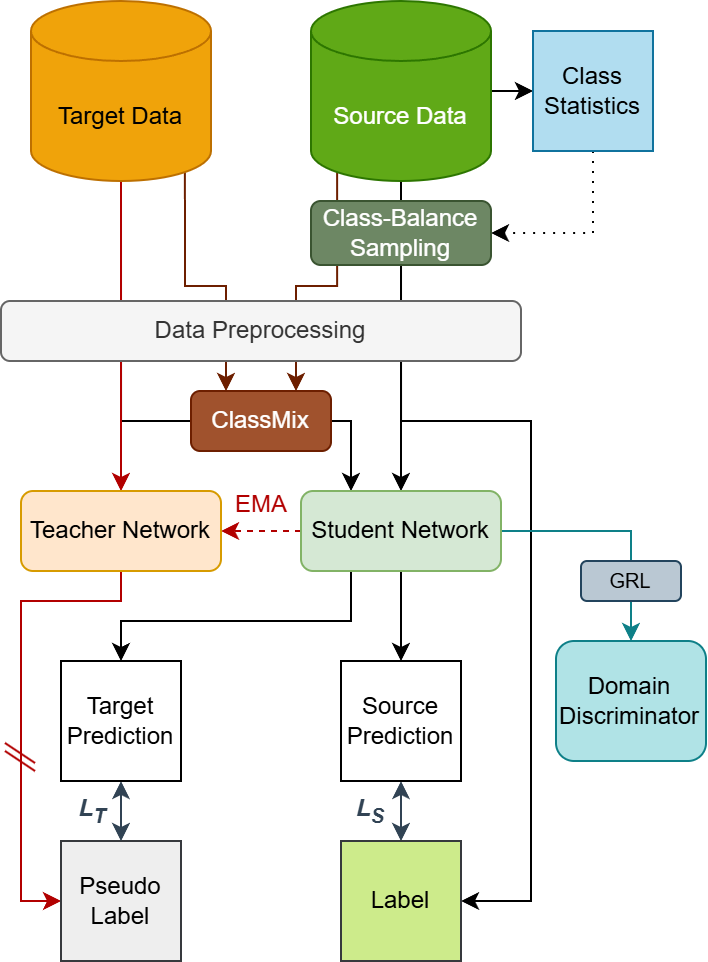

The diagram above was exported from draw.io. Its source (the exported page's mxGraphModel, read from the mxfile embedded in the PNG):
<mxGraphModel dx="766" dy="425" grid="1" gridSize="10" guides="1" tooltips="1" connect="1" arrows="1" fold="1" page="1" pageScale="1" pageWidth="827" pageHeight="1169" math="0" shadow="0">
  <root>
    <mxCell id="0" />
    <mxCell id="1" parent="0" />
    <mxCell id="tmr2yHB7oxTNzsD7l78u-307" value="&lt;font style=&quot;color: rgb(49, 67, 84);&quot;&gt;&lt;b style=&quot;&quot;&gt;&lt;i style=&quot;&quot;&gt;L&lt;sub style=&quot;&quot;&gt;S&lt;/sub&gt;&lt;/i&gt;&lt;/b&gt;&lt;/font&gt;" style="text;html=1;align=center;verticalAlign=middle;whiteSpace=wrap;rounded=0;" vertex="1" parent="1">
      <mxGeometry x="450" y="480" width="60" height="30" as="geometry" />
    </mxCell>
    <mxCell id="tmr2yHB7oxTNzsD7l78u-308" value="&lt;font style=&quot;color: rgb(49, 67, 84);&quot;&gt;&lt;b style=&quot;&quot;&gt;&lt;i style=&quot;&quot;&gt;L&lt;sub style=&quot;&quot;&gt;T&lt;/sub&gt;&lt;/i&gt;&lt;/b&gt;&lt;/font&gt;" style="text;html=1;align=center;verticalAlign=middle;whiteSpace=wrap;rounded=0;" vertex="1" parent="1">
      <mxGeometry x="311" y="480" width="60" height="30" as="geometry" />
    </mxCell>
    <mxCell id="tmr2yHB7oxTNzsD7l78u-247" style="edgeStyle=orthogonalEdgeStyle;rounded=0;orthogonalLoop=1;jettySize=auto;html=1;exitX=1;exitY=0.5;exitDx=0;exitDy=0;exitPerimeter=0;entryX=0;entryY=0.5;entryDx=0;entryDy=0;" edge="1" parent="1" source="tmr2yHB7oxTNzsD7l78u-244" target="tmr2yHB7oxTNzsD7l78u-246">
      <mxGeometry relative="1" as="geometry" />
    </mxCell>
    <mxCell id="tmr2yHB7oxTNzsD7l78u-253" style="edgeStyle=orthogonalEdgeStyle;rounded=0;orthogonalLoop=1;jettySize=auto;html=1;exitX=0.5;exitY=1;exitDx=0;exitDy=0;exitPerimeter=0;entryX=0.5;entryY=0;entryDx=0;entryDy=0;" edge="1" parent="1" source="tmr2yHB7oxTNzsD7l78u-244" target="tmr2yHB7oxTNzsD7l78u-250">
      <mxGeometry relative="1" as="geometry" />
    </mxCell>
    <mxCell id="tmr2yHB7oxTNzsD7l78u-292" style="edgeStyle=orthogonalEdgeStyle;rounded=0;orthogonalLoop=1;jettySize=auto;html=1;exitX=0.145;exitY=1;exitDx=0;exitDy=-4.35;exitPerimeter=0;entryX=0.75;entryY=0;entryDx=0;entryDy=0;fillColor=#a0522d;strokeColor=#6D1F00;" edge="1" parent="1" source="tmr2yHB7oxTNzsD7l78u-244" target="tmr2yHB7oxTNzsD7l78u-283">
      <mxGeometry relative="1" as="geometry" />
    </mxCell>
    <mxCell id="tmr2yHB7oxTNzsD7l78u-302" style="edgeStyle=orthogonalEdgeStyle;rounded=0;orthogonalLoop=1;jettySize=auto;html=1;exitX=0.5;exitY=1;exitDx=0;exitDy=0;exitPerimeter=0;entryX=1;entryY=0.5;entryDx=0;entryDy=0;" edge="1" parent="1" source="tmr2yHB7oxTNzsD7l78u-244" target="tmr2yHB7oxTNzsD7l78u-280">
      <mxGeometry relative="1" as="geometry">
        <Array as="points">
          <mxPoint x="495" y="300" />
          <mxPoint x="560" y="300" />
          <mxPoint x="560" y="540" />
        </Array>
      </mxGeometry>
    </mxCell>
    <mxCell id="tmr2yHB7oxTNzsD7l78u-244" value="Source Data" style="shape=cylinder3;whiteSpace=wrap;html=1;boundedLbl=1;backgroundOutline=1;size=15;fillColor=#60a917;fontColor=#ffffff;strokeColor=#2D7600;" vertex="1" parent="1">
      <mxGeometry x="450" y="90" width="90" height="90" as="geometry" />
    </mxCell>
    <mxCell id="tmr2yHB7oxTNzsD7l78u-264" style="edgeStyle=orthogonalEdgeStyle;rounded=0;orthogonalLoop=1;jettySize=auto;html=1;exitX=0.5;exitY=1;exitDx=0;exitDy=0;exitPerimeter=0;entryX=0.25;entryY=0;entryDx=0;entryDy=0;" edge="1" parent="1" source="tmr2yHB7oxTNzsD7l78u-245" target="tmr2yHB7oxTNzsD7l78u-250">
      <mxGeometry relative="1" as="geometry">
        <Array as="points">
          <mxPoint x="355" y="300" />
          <mxPoint x="470" y="300" />
        </Array>
      </mxGeometry>
    </mxCell>
    <mxCell id="tmr2yHB7oxTNzsD7l78u-252" style="edgeStyle=orthogonalEdgeStyle;rounded=0;orthogonalLoop=1;jettySize=auto;html=1;exitX=0.5;exitY=1;exitDx=0;exitDy=0;exitPerimeter=0;entryX=0.5;entryY=0;entryDx=0;entryDy=0;fillColor=#e51400;strokeColor=#B20000;" edge="1" parent="1" source="tmr2yHB7oxTNzsD7l78u-245" target="tmr2yHB7oxTNzsD7l78u-251">
      <mxGeometry relative="1" as="geometry" />
    </mxCell>
    <mxCell id="tmr2yHB7oxTNzsD7l78u-291" style="edgeStyle=orthogonalEdgeStyle;rounded=0;orthogonalLoop=1;jettySize=auto;html=1;exitX=0.855;exitY=1;exitDx=0;exitDy=-4.35;exitPerimeter=0;entryX=0.25;entryY=0;entryDx=0;entryDy=0;fillColor=#a0522d;strokeColor=#6D1F00;" edge="1" parent="1" source="tmr2yHB7oxTNzsD7l78u-245" target="tmr2yHB7oxTNzsD7l78u-283">
      <mxGeometry relative="1" as="geometry" />
    </mxCell>
    <mxCell id="tmr2yHB7oxTNzsD7l78u-245" value="Target Data" style="shape=cylinder3;whiteSpace=wrap;html=1;boundedLbl=1;backgroundOutline=1;size=15;fillColor=#f0a30a;fontColor=#000000;strokeColor=#BD7000;" vertex="1" parent="1">
      <mxGeometry x="310" y="90" width="90" height="90" as="geometry" />
    </mxCell>
    <mxCell id="tmr2yHB7oxTNzsD7l78u-262" style="edgeStyle=orthogonalEdgeStyle;rounded=0;orthogonalLoop=1;jettySize=auto;html=1;exitX=0.5;exitY=1;exitDx=0;exitDy=0;entryX=1;entryY=0.5;entryDx=0;entryDy=0;dashed=1;dashPattern=1 4;" edge="1" parent="1" source="tmr2yHB7oxTNzsD7l78u-246" target="tmr2yHB7oxTNzsD7l78u-261">
      <mxGeometry relative="1" as="geometry" />
    </mxCell>
    <mxCell id="tmr2yHB7oxTNzsD7l78u-246" value="&lt;div&gt;&lt;span style=&quot;background-color: transparent; color: light-dark(rgb(0, 0, 0), rgb(255, 255, 255));&quot;&gt;Class&lt;/span&gt;&lt;/div&gt;&lt;div&gt;&lt;span style=&quot;background-color: transparent; color: light-dark(rgb(0, 0, 0), rgb(255, 255, 255));&quot;&gt;Statistics&lt;/span&gt;&lt;/div&gt;" style="rounded=0;whiteSpace=wrap;html=1;aspect=fixed;fillColor=#b1ddf0;strokeColor=#10739e;" vertex="1" parent="1">
      <mxGeometry x="561" y="105" width="60" height="60" as="geometry" />
    </mxCell>
    <mxCell id="tmr2yHB7oxTNzsD7l78u-248" value="Data Preprocessing" style="rounded=1;whiteSpace=wrap;html=1;fillColor=#f5f5f5;fontColor=#333333;strokeColor=#666666;" vertex="1" parent="1">
      <mxGeometry x="295" y="240" width="260" height="30" as="geometry" />
    </mxCell>
    <mxCell id="tmr2yHB7oxTNzsD7l78u-258" style="edgeStyle=orthogonalEdgeStyle;rounded=0;orthogonalLoop=1;jettySize=auto;html=1;exitX=0;exitY=0.5;exitDx=0;exitDy=0;entryX=1;entryY=0.5;entryDx=0;entryDy=0;dashed=1;fillColor=#e51400;strokeColor=#B20000;" edge="1" parent="1" source="tmr2yHB7oxTNzsD7l78u-250" target="tmr2yHB7oxTNzsD7l78u-251">
      <mxGeometry relative="1" as="geometry" />
    </mxCell>
    <mxCell id="tmr2yHB7oxTNzsD7l78u-274" style="edgeStyle=orthogonalEdgeStyle;rounded=0;orthogonalLoop=1;jettySize=auto;html=1;exitX=0.5;exitY=1;exitDx=0;exitDy=0;entryX=0.5;entryY=0;entryDx=0;entryDy=0;" edge="1" parent="1" source="tmr2yHB7oxTNzsD7l78u-250" target="tmr2yHB7oxTNzsD7l78u-273">
      <mxGeometry relative="1" as="geometry" />
    </mxCell>
    <mxCell id="tmr2yHB7oxTNzsD7l78u-303" style="edgeStyle=orthogonalEdgeStyle;rounded=0;orthogonalLoop=1;jettySize=auto;html=1;exitX=0.25;exitY=1;exitDx=0;exitDy=0;entryX=0.5;entryY=0;entryDx=0;entryDy=0;" edge="1" parent="1" source="tmr2yHB7oxTNzsD7l78u-250" target="tmr2yHB7oxTNzsD7l78u-276">
      <mxGeometry relative="1" as="geometry">
        <Array as="points">
          <mxPoint x="470" y="400" />
          <mxPoint x="355" y="400" />
        </Array>
      </mxGeometry>
    </mxCell>
    <mxCell id="tmr2yHB7oxTNzsD7l78u-309" style="edgeStyle=orthogonalEdgeStyle;rounded=0;orthogonalLoop=1;jettySize=auto;html=1;exitX=1;exitY=0.5;exitDx=0;exitDy=0;entryX=0.5;entryY=0;entryDx=0;entryDy=0;fillColor=#b0e3e6;strokeColor=#0e8088;" edge="1" parent="1" source="tmr2yHB7oxTNzsD7l78u-250" target="tmr2yHB7oxTNzsD7l78u-295">
      <mxGeometry relative="1" as="geometry" />
    </mxCell>
    <mxCell id="tmr2yHB7oxTNzsD7l78u-250" value="Student Network" style="rounded=1;whiteSpace=wrap;html=1;fillColor=#d5e8d4;strokeColor=#82b366;" vertex="1" parent="1">
      <mxGeometry x="445" y="335" width="100" height="40" as="geometry" />
    </mxCell>
    <mxCell id="tmr2yHB7oxTNzsD7l78u-304" style="edgeStyle=orthogonalEdgeStyle;rounded=0;orthogonalLoop=1;jettySize=auto;html=1;exitX=0.5;exitY=1;exitDx=0;exitDy=0;entryX=0;entryY=0.5;entryDx=0;entryDy=0;fillColor=#e51400;strokeColor=#B20000;" edge="1" parent="1" source="tmr2yHB7oxTNzsD7l78u-251" target="tmr2yHB7oxTNzsD7l78u-265">
      <mxGeometry relative="1" as="geometry">
        <Array as="points">
          <mxPoint x="355" y="390" />
          <mxPoint x="305" y="390" />
          <mxPoint x="305" y="540" />
        </Array>
      </mxGeometry>
    </mxCell>
    <mxCell id="tmr2yHB7oxTNzsD7l78u-251" value="Teacher Network" style="rounded=1;whiteSpace=wrap;html=1;fillColor=#ffe6cc;strokeColor=#d79b00;" vertex="1" parent="1">
      <mxGeometry x="305" y="335" width="100" height="40" as="geometry" />
    </mxCell>
    <mxCell id="tmr2yHB7oxTNzsD7l78u-259" value="&lt;font style=&quot;color: rgb(178, 0, 0);&quot;&gt;EMA&lt;/font&gt;" style="text;html=1;align=center;verticalAlign=middle;resizable=0;points=[];autosize=1;strokeColor=none;fillColor=none;" vertex="1" parent="1">
      <mxGeometry x="400" y="327" width="50" height="30" as="geometry" />
    </mxCell>
    <mxCell id="tmr2yHB7oxTNzsD7l78u-261" value="Class-Balance&lt;div&gt;Sampling&lt;/div&gt;" style="rounded=1;whiteSpace=wrap;html=1;fillColor=#6d8764;fontColor=#ffffff;strokeColor=#3A5431;" vertex="1" parent="1">
      <mxGeometry x="450" y="190" width="90" height="32" as="geometry" />
    </mxCell>
    <mxCell id="tmr2yHB7oxTNzsD7l78u-265" value="&lt;div&gt;Pseudo&lt;/div&gt;&lt;div&gt;Label&lt;/div&gt;" style="rounded=0;whiteSpace=wrap;html=1;aspect=fixed;fillColor=#eeeeee;strokeColor=#36393d;" vertex="1" parent="1">
      <mxGeometry x="325" y="510" width="60" height="60" as="geometry" />
    </mxCell>
    <mxCell id="tmr2yHB7oxTNzsD7l78u-267" value="" style="group;rotation=90;" vertex="1" connectable="0" parent="1">
      <mxGeometry x="297" y="460" width="14" height="15" as="geometry" />
    </mxCell>
    <mxCell id="tmr2yHB7oxTNzsD7l78u-268" value="" style="endArrow=none;html=1;rounded=0;fillColor=#e51400;strokeColor=#B20000;" edge="1" parent="tmr2yHB7oxTNzsD7l78u-267">
      <mxGeometry width="50" height="50" relative="1" as="geometry">
        <mxPoint y="1" as="sourcePoint" />
        <mxPoint x="15" y="11" as="targetPoint" />
      </mxGeometry>
    </mxCell>
    <mxCell id="tmr2yHB7oxTNzsD7l78u-269" value="" style="endArrow=none;html=1;rounded=0;fillColor=#e51400;strokeColor=#B20000;" edge="1" parent="tmr2yHB7oxTNzsD7l78u-267">
      <mxGeometry width="50" height="50" relative="1" as="geometry">
        <mxPoint y="5" as="sourcePoint" />
        <mxPoint x="15" y="15" as="targetPoint" />
      </mxGeometry>
    </mxCell>
    <mxCell id="tmr2yHB7oxTNzsD7l78u-306" style="edgeStyle=orthogonalEdgeStyle;rounded=0;orthogonalLoop=1;jettySize=auto;html=1;exitX=0.5;exitY=1;exitDx=0;exitDy=0;entryX=0.5;entryY=0;entryDx=0;entryDy=0;startArrow=classic;startFill=1;fillColor=#647687;strokeColor=#314354;" edge="1" parent="1" source="tmr2yHB7oxTNzsD7l78u-273" target="tmr2yHB7oxTNzsD7l78u-280">
      <mxGeometry relative="1" as="geometry" />
    </mxCell>
    <mxCell id="tmr2yHB7oxTNzsD7l78u-273" value="&lt;div&gt;Source&lt;/div&gt;&lt;div&gt;Prediction&lt;/div&gt;" style="rounded=0;whiteSpace=wrap;html=1;aspect=fixed;labelBackgroundColor=default;fillStyle=solid;" vertex="1" parent="1">
      <mxGeometry x="465" y="420" width="60" height="60" as="geometry" />
    </mxCell>
    <mxCell id="tmr2yHB7oxTNzsD7l78u-305" style="edgeStyle=orthogonalEdgeStyle;rounded=0;orthogonalLoop=1;jettySize=auto;html=1;exitX=0.5;exitY=1;exitDx=0;exitDy=0;entryX=0.5;entryY=0;entryDx=0;entryDy=0;startArrow=classic;startFill=1;fillColor=#647687;strokeColor=#314354;" edge="1" parent="1" source="tmr2yHB7oxTNzsD7l78u-276" target="tmr2yHB7oxTNzsD7l78u-265">
      <mxGeometry relative="1" as="geometry" />
    </mxCell>
    <mxCell id="tmr2yHB7oxTNzsD7l78u-276" value="&lt;div&gt;Target&lt;/div&gt;&lt;div&gt;Prediction&lt;/div&gt;" style="rounded=0;whiteSpace=wrap;html=1;aspect=fixed;labelBackgroundColor=default;fillStyle=solid;" vertex="1" parent="1">
      <mxGeometry x="325" y="420" width="60" height="60" as="geometry" />
    </mxCell>
    <mxCell id="tmr2yHB7oxTNzsD7l78u-280" value="&lt;div&gt;Label&lt;/div&gt;" style="rounded=0;whiteSpace=wrap;html=1;aspect=fixed;fillColor=#cdeb8b;strokeColor=#36393d;" vertex="1" parent="1">
      <mxGeometry x="465" y="510" width="60" height="60" as="geometry" />
    </mxCell>
    <mxCell id="tmr2yHB7oxTNzsD7l78u-283" value="ClassMix" style="rounded=1;whiteSpace=wrap;html=1;fillColor=#a0522d;strokeColor=#6D1F00;gradientDirection=west;fontColor=#ffffff;" vertex="1" parent="1">
      <mxGeometry x="390" y="285" width="70" height="30" as="geometry" />
    </mxCell>
    <mxCell id="tmr2yHB7oxTNzsD7l78u-295" value="&lt;div&gt;Domain&lt;/div&gt;Discriminator" style="rounded=1;whiteSpace=wrap;html=1;fillColor=#b0e3e6;strokeColor=#0e8088;" vertex="1" parent="1">
      <mxGeometry x="572.5" y="410" width="75" height="60" as="geometry" />
    </mxCell>
    <mxCell id="tmr2yHB7oxTNzsD7l78u-298" value="&lt;font style=&quot;font-size: 10px;&quot;&gt;GRL&lt;/font&gt;" style="rounded=1;whiteSpace=wrap;html=1;fillColor=#bac8d3;strokeColor=#23445d;verticalAlign=middle;" vertex="1" parent="1">
      <mxGeometry x="585" y="370" width="50" height="20" as="geometry" />
    </mxCell>
  </root>
</mxGraphModel>